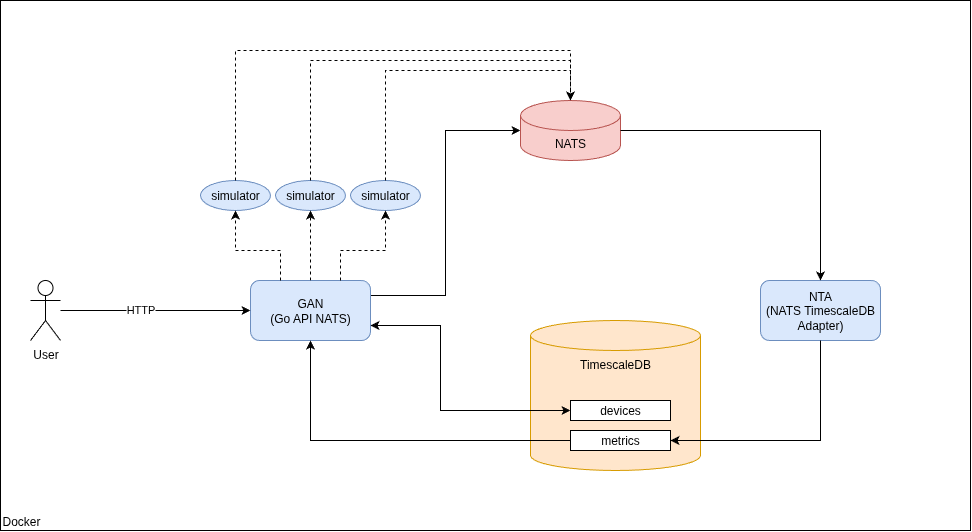

The diagram above was exported from draw.io. Its source (the exported page's mxGraphModel, read from the mxfile embedded in the PNG):
<mxGraphModel dx="2275" dy="784" grid="1" gridSize="10" guides="1" tooltips="1" connect="1" arrows="1" fold="1" page="1" pageScale="1" pageWidth="850" pageHeight="1100" math="0" shadow="0">
  <root>
    <mxCell id="0" />
    <mxCell id="1" parent="0" />
    <mxCell id="Gf43-2stXoI7BGsCi99f-17" value="Docker" style="rounded=0;whiteSpace=wrap;html=1;align=left;verticalAlign=bottom;" vertex="1" parent="1">
      <mxGeometry x="-210" y="130" width="970" height="530" as="geometry" />
    </mxCell>
    <mxCell id="Gf43-2stXoI7BGsCi99f-9" value="" style="edgeStyle=orthogonalEdgeStyle;rounded=0;orthogonalLoop=1;jettySize=auto;html=1;entryX=0;entryY=0.5;entryDx=0;entryDy=0;entryPerimeter=0;exitX=1;exitY=0.25;exitDx=0;exitDy=0;" edge="1" parent="1" source="Gf43-2stXoI7BGsCi99f-1" target="Gf43-2stXoI7BGsCi99f-2">
      <mxGeometry relative="1" as="geometry">
        <mxPoint x="260" y="440" as="targetPoint" />
      </mxGeometry>
    </mxCell>
    <mxCell id="Gf43-2stXoI7BGsCi99f-1" value="GAN&lt;br&gt;(Go API NATS)" style="rounded=1;whiteSpace=wrap;html=1;fillColor=#dae8fc;strokeColor=#6c8ebf;" vertex="1" parent="1">
      <mxGeometry x="40" y="410" width="120" height="60" as="geometry" />
    </mxCell>
    <mxCell id="Gf43-2stXoI7BGsCi99f-2" value="NATS" style="shape=cylinder3;whiteSpace=wrap;html=1;boundedLbl=1;backgroundOutline=1;size=15;fillColor=#f8cecc;strokeColor=#b85450;" vertex="1" parent="1">
      <mxGeometry x="310" y="230" width="100" height="60" as="geometry" />
    </mxCell>
    <mxCell id="Gf43-2stXoI7BGsCi99f-3" value="NTA&lt;br&gt;(NATS TimescaleDB Adapter)" style="rounded=1;whiteSpace=wrap;html=1;fillColor=#dae8fc;strokeColor=#6c8ebf;" vertex="1" parent="1">
      <mxGeometry x="550" y="410" width="120" height="60" as="geometry" />
    </mxCell>
    <mxCell id="Gf43-2stXoI7BGsCi99f-4" value="TimescaleDB" style="shape=cylinder3;whiteSpace=wrap;html=1;boundedLbl=1;backgroundOutline=1;size=15;fillColor=#ffe6cc;strokeColor=#d79b00;verticalAlign=top;" vertex="1" parent="1">
      <mxGeometry x="320" y="450" width="170" height="150" as="geometry" />
    </mxCell>
    <mxCell id="Gf43-2stXoI7BGsCi99f-12" value="" style="endArrow=classic;startArrow=classic;html=1;rounded=0;exitX=1;exitY=0.75;exitDx=0;exitDy=0;entryX=0;entryY=0.5;entryDx=0;entryDy=0;" edge="1" parent="1" source="Gf43-2stXoI7BGsCi99f-1" target="Gf43-2stXoI7BGsCi99f-21">
      <mxGeometry width="50" height="50" relative="1" as="geometry">
        <mxPoint x="400" y="610" as="sourcePoint" />
        <mxPoint x="450" y="560" as="targetPoint" />
        <Array as="points">
          <mxPoint x="230" y="455" />
          <mxPoint x="230" y="540" />
        </Array>
      </mxGeometry>
    </mxCell>
    <mxCell id="Gf43-2stXoI7BGsCi99f-13" value="" style="endArrow=classic;html=1;rounded=0;exitX=1;exitY=0.5;exitDx=0;exitDy=0;exitPerimeter=0;entryX=0.5;entryY=0;entryDx=0;entryDy=0;" edge="1" parent="1" source="Gf43-2stXoI7BGsCi99f-2" target="Gf43-2stXoI7BGsCi99f-3">
      <mxGeometry width="50" height="50" relative="1" as="geometry">
        <mxPoint x="400" y="610" as="sourcePoint" />
        <mxPoint x="450" y="560" as="targetPoint" />
        <Array as="points">
          <mxPoint x="610" y="260" />
        </Array>
      </mxGeometry>
    </mxCell>
    <mxCell id="Gf43-2stXoI7BGsCi99f-14" value="" style="endArrow=classic;html=1;rounded=0;exitX=0.5;exitY=1;exitDx=0;exitDy=0;entryX=1;entryY=0.5;entryDx=0;entryDy=0;" edge="1" parent="1" source="Gf43-2stXoI7BGsCi99f-3" target="Gf43-2stXoI7BGsCi99f-20">
      <mxGeometry width="50" height="50" relative="1" as="geometry">
        <mxPoint x="400" y="610" as="sourcePoint" />
        <mxPoint x="450" y="560" as="targetPoint" />
        <Array as="points">
          <mxPoint x="610" y="570" />
        </Array>
      </mxGeometry>
    </mxCell>
    <mxCell id="Gf43-2stXoI7BGsCi99f-20" value="metrics" style="rounded=0;whiteSpace=wrap;html=1;" vertex="1" parent="1">
      <mxGeometry x="360" y="560" width="100" height="20" as="geometry" />
    </mxCell>
    <mxCell id="Gf43-2stXoI7BGsCi99f-21" value="devices" style="rounded=0;whiteSpace=wrap;html=1;" vertex="1" parent="1">
      <mxGeometry x="360" y="530" width="100" height="20" as="geometry" />
    </mxCell>
    <mxCell id="Gf43-2stXoI7BGsCi99f-23" value="" style="endArrow=classic;html=1;rounded=0;exitX=0;exitY=0.5;exitDx=0;exitDy=0;entryX=0.5;entryY=1;entryDx=0;entryDy=0;" edge="1" parent="1" source="Gf43-2stXoI7BGsCi99f-20" target="Gf43-2stXoI7BGsCi99f-1">
      <mxGeometry width="50" height="50" relative="1" as="geometry">
        <mxPoint x="400" y="610" as="sourcePoint" />
        <mxPoint x="450" y="560" as="targetPoint" />
        <Array as="points">
          <mxPoint x="100" y="570" />
        </Array>
      </mxGeometry>
    </mxCell>
    <mxCell id="Gf43-2stXoI7BGsCi99f-25" value="simulator" style="ellipse;whiteSpace=wrap;html=1;fillColor=#dae8fc;strokeColor=#6c8ebf;" vertex="1" parent="1">
      <mxGeometry x="-10" y="310" width="70" height="30" as="geometry" />
    </mxCell>
    <mxCell id="Gf43-2stXoI7BGsCi99f-28" style="edgeStyle=orthogonalEdgeStyle;rounded=0;orthogonalLoop=1;jettySize=auto;html=1;" edge="1" parent="1" source="Gf43-2stXoI7BGsCi99f-27" target="Gf43-2stXoI7BGsCi99f-1">
      <mxGeometry relative="1" as="geometry" />
    </mxCell>
    <mxCell id="Gf43-2stXoI7BGsCi99f-29" value="HTTP" style="edgeLabel;html=1;align=center;verticalAlign=middle;resizable=0;points=[];" vertex="1" connectable="0" parent="Gf43-2stXoI7BGsCi99f-28">
      <mxGeometry x="-0.1684" y="1" relative="1" as="geometry">
        <mxPoint as="offset" />
      </mxGeometry>
    </mxCell>
    <mxCell id="Gf43-2stXoI7BGsCi99f-27" value="User" style="shape=umlActor;verticalLabelPosition=bottom;verticalAlign=top;html=1;outlineConnect=0;" vertex="1" parent="1">
      <mxGeometry x="-180" y="410" width="30" height="60" as="geometry" />
    </mxCell>
    <mxCell id="Gf43-2stXoI7BGsCi99f-30" value="simulator" style="ellipse;whiteSpace=wrap;html=1;fillColor=#dae8fc;strokeColor=#6c8ebf;" vertex="1" parent="1">
      <mxGeometry x="140" y="310" width="70" height="30" as="geometry" />
    </mxCell>
    <mxCell id="Gf43-2stXoI7BGsCi99f-31" value="simulator" style="ellipse;whiteSpace=wrap;html=1;fillColor=#dae8fc;strokeColor=#6c8ebf;" vertex="1" parent="1">
      <mxGeometry x="65" y="310" width="70" height="30" as="geometry" />
    </mxCell>
    <mxCell id="Gf43-2stXoI7BGsCi99f-33" value="" style="endArrow=classic;html=1;rounded=0;exitX=0.25;exitY=0;exitDx=0;exitDy=0;entryX=0.5;entryY=1;entryDx=0;entryDy=0;dashed=1;" edge="1" parent="1" source="Gf43-2stXoI7BGsCi99f-1" target="Gf43-2stXoI7BGsCi99f-25">
      <mxGeometry width="50" height="50" relative="1" as="geometry">
        <mxPoint x="400" y="610" as="sourcePoint" />
        <mxPoint x="450" y="560" as="targetPoint" />
        <Array as="points">
          <mxPoint x="70" y="380" />
          <mxPoint x="25" y="380" />
        </Array>
      </mxGeometry>
    </mxCell>
    <mxCell id="Gf43-2stXoI7BGsCi99f-34" value="" style="endArrow=classic;html=1;rounded=0;exitX=0.5;exitY=0;exitDx=0;exitDy=0;dashed=1;" edge="1" parent="1" source="Gf43-2stXoI7BGsCi99f-1" target="Gf43-2stXoI7BGsCi99f-31">
      <mxGeometry width="50" height="50" relative="1" as="geometry">
        <mxPoint x="400" y="610" as="sourcePoint" />
        <mxPoint x="450" y="560" as="targetPoint" />
      </mxGeometry>
    </mxCell>
    <mxCell id="Gf43-2stXoI7BGsCi99f-36" value="" style="endArrow=classic;html=1;rounded=0;exitX=0.75;exitY=0;exitDx=0;exitDy=0;entryX=0.5;entryY=1;entryDx=0;entryDy=0;dashed=1;" edge="1" parent="1" source="Gf43-2stXoI7BGsCi99f-1" target="Gf43-2stXoI7BGsCi99f-30">
      <mxGeometry width="50" height="50" relative="1" as="geometry">
        <mxPoint x="400" y="610" as="sourcePoint" />
        <mxPoint x="450" y="560" as="targetPoint" />
        <Array as="points">
          <mxPoint x="130" y="380" />
          <mxPoint x="175" y="380" />
        </Array>
      </mxGeometry>
    </mxCell>
    <mxCell id="Gf43-2stXoI7BGsCi99f-38" value="" style="endArrow=classic;html=1;rounded=0;exitX=0.5;exitY=0;exitDx=0;exitDy=0;entryX=0.5;entryY=0;entryDx=0;entryDy=0;entryPerimeter=0;dashed=1;" edge="1" parent="1" source="Gf43-2stXoI7BGsCi99f-25" target="Gf43-2stXoI7BGsCi99f-2">
      <mxGeometry width="50" height="50" relative="1" as="geometry">
        <mxPoint x="400" y="370" as="sourcePoint" />
        <mxPoint x="450" y="320" as="targetPoint" />
        <Array as="points">
          <mxPoint x="25" y="180" />
          <mxPoint x="360" y="180" />
        </Array>
      </mxGeometry>
    </mxCell>
    <mxCell id="Gf43-2stXoI7BGsCi99f-39" value="" style="endArrow=classic;html=1;rounded=0;exitX=0.5;exitY=0;exitDx=0;exitDy=0;entryX=0.5;entryY=0;entryDx=0;entryDy=0;entryPerimeter=0;dashed=1;" edge="1" parent="1" source="Gf43-2stXoI7BGsCi99f-31" target="Gf43-2stXoI7BGsCi99f-2">
      <mxGeometry width="50" height="50" relative="1" as="geometry">
        <mxPoint x="400" y="370" as="sourcePoint" />
        <mxPoint x="450" y="320" as="targetPoint" />
        <Array as="points">
          <mxPoint x="100" y="190" />
          <mxPoint x="360" y="190" />
        </Array>
      </mxGeometry>
    </mxCell>
    <mxCell id="Gf43-2stXoI7BGsCi99f-40" value="" style="endArrow=classic;html=1;rounded=0;exitX=0.5;exitY=0;exitDx=0;exitDy=0;dashed=1;" edge="1" parent="1" source="Gf43-2stXoI7BGsCi99f-30">
      <mxGeometry width="50" height="50" relative="1" as="geometry">
        <mxPoint x="80" y="290" as="sourcePoint" />
        <mxPoint x="360" y="230" as="targetPoint" />
        <Array as="points">
          <mxPoint x="175" y="200" />
          <mxPoint x="360" y="200" />
        </Array>
      </mxGeometry>
    </mxCell>
  </root>
</mxGraphModel>